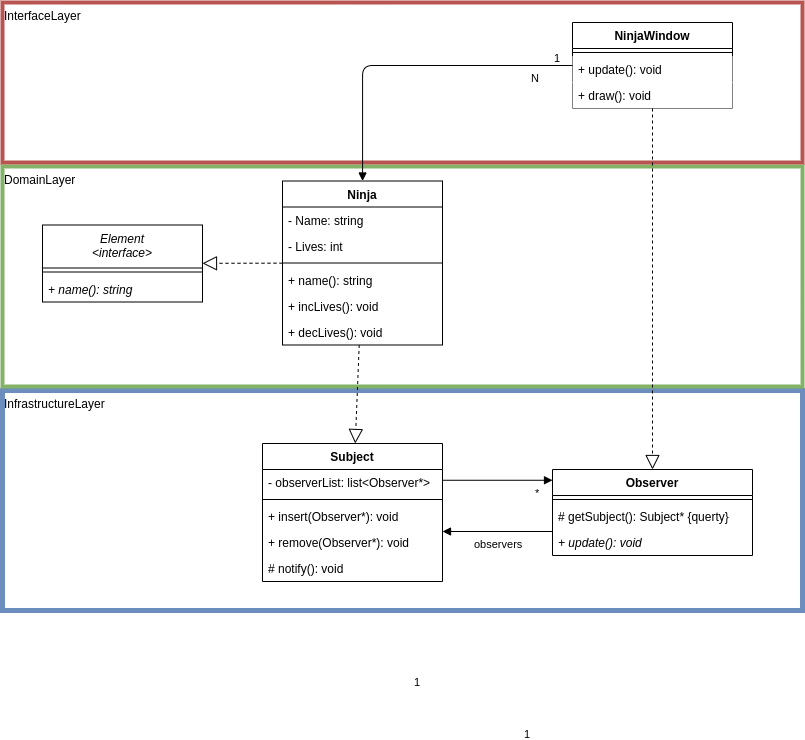

The diagram above was exported from draw.io. Its source (the exported page's mxGraphModel, read from the mxfile embedded in the PNG):
<mxGraphModel dx="1703" dy="1703" grid="1" gridSize="10" guides="1" tooltips="1" connect="1" arrows="1" fold="1" page="1" pageScale="1" pageWidth="850" pageHeight="1100" math="0" shadow="0">
  <root>
    <mxCell id="0" />
    <mxCell id="1" parent="0" />
    <mxCell id="61" value="InfrastructureLayer" style="rounded=0;whiteSpace=wrap;html=1;fillColor=none;strokeColor=#6c8ebf;align=left;verticalAlign=top;strokeWidth=5;" parent="1" vertex="1">
      <mxGeometry x="40" y="388" width="800" height="220" as="geometry" />
    </mxCell>
    <mxCell id="59" value="DomainLayer" style="rounded=0;whiteSpace=wrap;html=1;fillColor=none;strokeColor=#82b366;align=left;verticalAlign=top;strokeWidth=4;" parent="1" vertex="1">
      <mxGeometry x="40" y="164" width="800" height="220" as="geometry" />
    </mxCell>
    <mxCell id="58" value="InterfaceLayer" style="rounded=0;whiteSpace=wrap;html=1;fillColor=none;strokeColor=#b85450;align=left;verticalAlign=top;strokeWidth=4;" parent="1" vertex="1">
      <mxGeometry x="40" width="800" height="160" as="geometry" />
    </mxCell>
    <mxCell id="2" value="Ninja" style="swimlane;fontStyle=1;align=center;verticalAlign=top;childLayout=stackLayout;horizontal=1;startSize=26;horizontalStack=0;resizeParent=1;resizeParentMax=0;resizeLast=0;collapsible=1;marginBottom=0;" parent="1" vertex="1">
      <mxGeometry x="320" y="178.5" width="160" height="164" as="geometry" />
    </mxCell>
    <mxCell id="3" value="- Name: string" style="text;strokeColor=none;fillColor=none;align=left;verticalAlign=top;spacingLeft=4;spacingRight=4;overflow=hidden;rotatable=0;points=[[0,0.5],[1,0.5]];portConstraint=eastwest;" parent="2" vertex="1">
      <mxGeometry y="26" width="160" height="26" as="geometry" />
    </mxCell>
    <mxCell id="31" value="- Lives: int" style="text;strokeColor=none;fillColor=none;align=left;verticalAlign=top;spacingLeft=4;spacingRight=4;overflow=hidden;rotatable=0;points=[[0,0.5],[1,0.5]];portConstraint=eastwest;" parent="2" vertex="1">
      <mxGeometry y="52" width="160" height="26" as="geometry" />
    </mxCell>
    <mxCell id="4" value="" style="line;strokeWidth=1;fillColor=none;align=left;verticalAlign=middle;spacingTop=-1;spacingLeft=3;spacingRight=3;rotatable=0;labelPosition=right;points=[];portConstraint=eastwest;" parent="2" vertex="1">
      <mxGeometry y="78" width="160" height="8" as="geometry" />
    </mxCell>
    <mxCell id="32" value="+ name(): string" style="text;strokeColor=none;fillColor=none;align=left;verticalAlign=top;spacingLeft=4;spacingRight=4;overflow=hidden;rotatable=0;points=[[0,0.5],[1,0.5]];portConstraint=eastwest;" parent="2" vertex="1">
      <mxGeometry y="86" width="160" height="26" as="geometry" />
    </mxCell>
    <mxCell id="33" value="+ incLives(): void" style="text;strokeColor=none;fillColor=none;align=left;verticalAlign=top;spacingLeft=4;spacingRight=4;overflow=hidden;rotatable=0;points=[[0,0.5],[1,0.5]];portConstraint=eastwest;" parent="2" vertex="1">
      <mxGeometry y="112" width="160" height="26" as="geometry" />
    </mxCell>
    <mxCell id="34" value="+ decLives(): void" style="text;strokeColor=none;fillColor=none;align=left;verticalAlign=top;spacingLeft=4;spacingRight=4;overflow=hidden;rotatable=0;points=[[0,0.5],[1,0.5]];portConstraint=eastwest;" parent="2" vertex="1">
      <mxGeometry y="138" width="160" height="26" as="geometry" />
    </mxCell>
    <mxCell id="6" value="Element&#10;&lt;interface&gt;" style="swimlane;fontStyle=2;align=center;verticalAlign=top;childLayout=stackLayout;horizontal=1;startSize=43;horizontalStack=0;resizeParent=1;resizeParentMax=0;resizeLast=0;collapsible=1;marginBottom=0;" parent="1" vertex="1">
      <mxGeometry x="80" y="222.5" width="160" height="77" as="geometry" />
    </mxCell>
    <mxCell id="8" value="" style="line;strokeWidth=1;fillColor=none;align=left;verticalAlign=middle;spacingTop=-1;spacingLeft=3;spacingRight=3;rotatable=0;labelPosition=right;points=[];portConstraint=eastwest;" parent="6" vertex="1">
      <mxGeometry y="43" width="160" height="8" as="geometry" />
    </mxCell>
    <mxCell id="9" value="+ name(): string" style="text;strokeColor=none;fillColor=none;align=left;verticalAlign=top;spacingLeft=4;spacingRight=4;overflow=hidden;rotatable=0;points=[[0,0.5],[1,0.5]];portConstraint=eastwest;fontStyle=2" parent="6" vertex="1">
      <mxGeometry y="51" width="160" height="26" as="geometry" />
    </mxCell>
    <mxCell id="12" value="Subject" style="swimlane;fontStyle=1;align=center;verticalAlign=top;childLayout=stackLayout;horizontal=1;startSize=26;horizontalStack=0;resizeParent=1;resizeParentMax=0;resizeLast=0;collapsible=1;marginBottom=0;" parent="1" vertex="1">
      <mxGeometry x="300" y="441" width="180" height="138" as="geometry" />
    </mxCell>
    <mxCell id="13" value="- observerList: list&lt;Observer*&gt;" style="text;align=left;verticalAlign=top;spacingLeft=4;spacingRight=4;overflow=hidden;rotatable=0;points=[[0,0.5],[1,0.5]];portConstraint=eastwest;labelBackgroundColor=none;" parent="12" vertex="1">
      <mxGeometry y="26" width="180" height="26" as="geometry" />
    </mxCell>
    <mxCell id="14" value="" style="line;strokeWidth=1;fillColor=none;align=left;verticalAlign=middle;spacingTop=-1;spacingLeft=3;spacingRight=3;rotatable=0;labelPosition=right;points=[];portConstraint=eastwest;" parent="12" vertex="1">
      <mxGeometry y="52" width="180" height="8" as="geometry" />
    </mxCell>
    <mxCell id="15" value="+ insert(Observer*): void" style="text;align=left;verticalAlign=top;spacingLeft=4;spacingRight=4;overflow=hidden;rotatable=0;points=[[0,0.5],[1,0.5]];portConstraint=eastwest;fontStyle=0;labelBackgroundColor=none;" parent="12" vertex="1">
      <mxGeometry y="60" width="180" height="26" as="geometry" />
    </mxCell>
    <mxCell id="16" value="+ remove(Observer*): void" style="text;align=left;verticalAlign=top;spacingLeft=4;spacingRight=4;overflow=hidden;rotatable=0;points=[[0,0.5],[1,0.5]];portConstraint=eastwest;fontStyle=0;labelBackgroundColor=none;" parent="12" vertex="1">
      <mxGeometry y="86" width="180" height="26" as="geometry" />
    </mxCell>
    <mxCell id="17" value="# notify(): void" style="text;align=left;verticalAlign=top;spacingLeft=4;spacingRight=4;overflow=hidden;rotatable=0;points=[[0,0.5],[1,0.5]];portConstraint=eastwest;fontStyle=0;labelBackgroundColor=none;" parent="12" vertex="1">
      <mxGeometry y="112" width="180" height="26" as="geometry" />
    </mxCell>
    <mxCell id="18" value="Observer" style="swimlane;fontStyle=1;align=center;verticalAlign=top;childLayout=stackLayout;horizontal=1;startSize=26;horizontalStack=0;resizeParent=1;resizeParentMax=0;resizeLast=0;collapsible=1;marginBottom=0;" parent="1" vertex="1">
      <mxGeometry x="590" y="467" width="200" height="86" as="geometry" />
    </mxCell>
    <mxCell id="19" value="" style="line;strokeWidth=1;fillColor=none;align=left;verticalAlign=middle;spacingTop=-1;spacingLeft=3;spacingRight=3;rotatable=0;labelPosition=right;points=[];portConstraint=eastwest;" parent="18" vertex="1">
      <mxGeometry y="26" width="200" height="8" as="geometry" />
    </mxCell>
    <mxCell id="20" value="# getSubject(): Subject* {querty}" style="text;strokeColor=none;fillColor=none;align=left;verticalAlign=top;spacingLeft=4;spacingRight=4;overflow=hidden;rotatable=0;points=[[0,0.5],[1,0.5]];portConstraint=eastwest;" parent="18" vertex="1">
      <mxGeometry y="34" width="200" height="26" as="geometry" />
    </mxCell>
    <mxCell id="21" value="+ update(): void" style="text;strokeColor=none;fillColor=none;align=left;verticalAlign=top;spacingLeft=4;spacingRight=4;overflow=hidden;rotatable=0;points=[[0,0.5],[1,0.5]];portConstraint=eastwest;fontStyle=2" parent="18" vertex="1">
      <mxGeometry y="60" width="200" height="26" as="geometry" />
    </mxCell>
    <mxCell id="22" value="observers" style="endArrow=block;endFill=1;html=1;edgeStyle=orthogonalEdgeStyle;align=left;verticalAlign=top;" parent="1" edge="1">
      <mxGeometry x="0.4545" relative="1" as="geometry">
        <mxPoint x="590" y="529" as="sourcePoint" />
        <mxPoint x="480" y="529" as="targetPoint" />
        <mxPoint as="offset" />
      </mxGeometry>
    </mxCell>
    <mxCell id="23" value="1" style="edgeLabel;resizable=0;html=1;align=left;verticalAlign=bottom;" parent="22" connectable="0" vertex="1">
      <mxGeometry x="-1" relative="1" as="geometry">
        <mxPoint x="-30" y="210" as="offset" />
      </mxGeometry>
    </mxCell>
    <mxCell id="24" value="" style="endArrow=block;dashed=1;endFill=0;endSize=12;html=1;" parent="1" source="2" target="12" edge="1">
      <mxGeometry width="160" relative="1" as="geometry">
        <mxPoint x="580" y="360" as="sourcePoint" />
        <mxPoint x="670" y="360" as="targetPoint" />
      </mxGeometry>
    </mxCell>
    <mxCell id="25" value="NinjaWindow" style="swimlane;fontStyle=1;align=center;verticalAlign=top;childLayout=stackLayout;horizontal=1;startSize=26;horizontalStack=0;resizeParent=1;resizeParentMax=0;resizeLast=0;collapsible=1;marginBottom=0;fillColor=default;" parent="1" vertex="1">
      <mxGeometry x="610" y="20" width="160" height="86" as="geometry" />
    </mxCell>
    <mxCell id="27" value="" style="line;strokeWidth=1;fillColor=none;align=left;verticalAlign=middle;spacingTop=-1;spacingLeft=3;spacingRight=3;rotatable=0;labelPosition=right;points=[];portConstraint=eastwest;" parent="25" vertex="1">
      <mxGeometry y="26" width="160" height="8" as="geometry" />
    </mxCell>
    <mxCell id="45" value="+ update(): void" style="text;align=left;verticalAlign=top;spacingLeft=4;spacingRight=4;overflow=hidden;rotatable=0;points=[[0,0.5],[1,0.5]];portConstraint=eastwest;fontStyle=0;fillColor=default;" parent="25" vertex="1">
      <mxGeometry y="34" width="160" height="26" as="geometry" />
    </mxCell>
    <mxCell id="28" value="+ draw(): void" style="text;align=left;verticalAlign=top;spacingLeft=4;spacingRight=4;overflow=hidden;rotatable=0;points=[[0,0.5],[1,0.5]];portConstraint=eastwest;fillColor=default;" parent="25" vertex="1">
      <mxGeometry y="60" width="160" height="26" as="geometry" />
    </mxCell>
    <mxCell id="29" value="N" style="endArrow=block;endFill=1;html=1;edgeStyle=orthogonalEdgeStyle;align=left;verticalAlign=top;" parent="1" source="25" target="2" edge="1">
      <mxGeometry x="-0.739" relative="1" as="geometry">
        <mxPoint x="180" y="140" as="sourcePoint" />
        <mxPoint x="340" y="140" as="targetPoint" />
        <mxPoint as="offset" />
      </mxGeometry>
    </mxCell>
    <mxCell id="30" value="1" style="edgeLabel;resizable=0;html=1;align=left;verticalAlign=bottom;" parent="29" connectable="0" vertex="1">
      <mxGeometry x="-1" relative="1" as="geometry">
        <mxPoint x="-20" as="offset" />
      </mxGeometry>
    </mxCell>
    <mxCell id="57" value="" style="endArrow=block;dashed=1;endFill=0;endSize=12;html=1;" parent="1" source="25" target="18" edge="1">
      <mxGeometry width="160" relative="1" as="geometry">
        <mxPoint x="609.9959959758551" y="260" as="sourcePoint" />
        <mxPoint x="728.4668209255533" y="388" as="targetPoint" />
      </mxGeometry>
    </mxCell>
    <mxCell id="64" value="" style="endArrow=block;dashed=1;endFill=0;endSize=12;html=1;" parent="1" source="2" target="6" edge="1">
      <mxGeometry width="160" relative="1" as="geometry">
        <mxPoint x="217.66599597585514" y="323" as="sourcePoint" />
        <mxPoint x="336.13682092555337" y="451" as="targetPoint" />
      </mxGeometry>
    </mxCell>
    <mxCell id="67" value="*" style="endArrow=block;endFill=1;html=1;edgeStyle=orthogonalEdgeStyle;align=left;verticalAlign=top;" parent="1" edge="1">
      <mxGeometry x="0.6364" relative="1" as="geometry">
        <mxPoint x="480" y="477.76" as="sourcePoint" />
        <mxPoint x="590" y="477.76" as="targetPoint" />
        <mxPoint as="offset" />
      </mxGeometry>
    </mxCell>
    <mxCell id="68" value="1" style="edgeLabel;resizable=0;html=1;align=left;verticalAlign=bottom;" parent="67" connectable="0" vertex="1">
      <mxGeometry x="-1" relative="1" as="geometry">
        <mxPoint x="-30" y="210" as="offset" />
      </mxGeometry>
    </mxCell>
  </root>
</mxGraphModel>